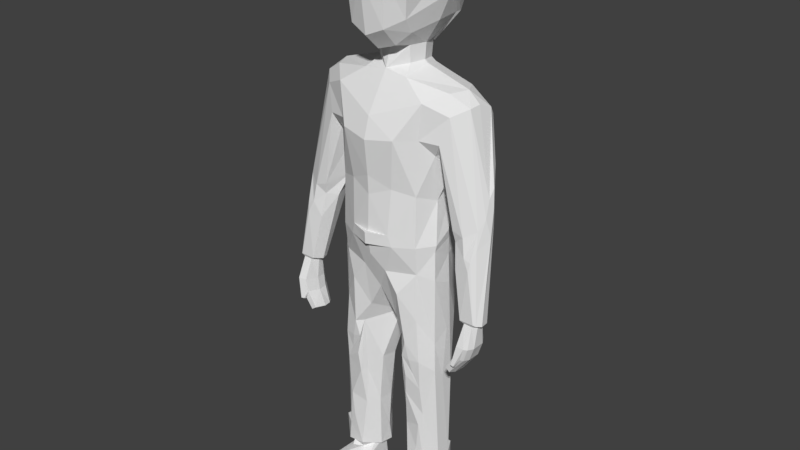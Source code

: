 # Source: manny_7.blend  (saved by Blender 2.78.0; exported with 4.5.12 LTS)
import bpy
from mathutils import Matrix  # noqa: F401  (used for matrix-valued properties, if any)

bpy.ops.wm.read_factory_settings(use_empty=True)
scene = bpy.context.scene
scene.name = 'Scene'

# ---- collections
col_collection_1 = bpy.data.collections.new('Collection 1'); scene.collection.children.link(col_collection_1)
col_collection_10 = bpy.data.collections.new('Collection 10'); scene.collection.children.link(col_collection_10)

# ---- materials (node trees are filled in below, after node groups)
mat_m_manny = bpy.data.materials.new('m_manny')
mat_m_manny.alpha_threshold = 0.0
mat_m_manny.use_transparent_shadow = False
mat_m_manny.roughness = 0.5
mat_m_manny.line_color = (0.0, 0.0, 0.0, 1.0)

# ---- material node trees

# ---- world
world_world = bpy.data.worlds.new('World'); scene.world = world_world
world_world.color = (0.05088, 0.05088, 0.05088)
world_world.use_sun_shadow = False
world_world.sun_shadow_jitter_overblur = 0.0
world_world.cycles.sampling_method = 'MANUAL'

# ---- meshes
me_cube = bpy.data.meshes.new('Cube')
me_cube.from_pydata([(0.8258, 0.3195, 0.05715), (0.7903, -0.55, 1.162), (0.6494, -0.4261, 0.2092), (7.84e-11, -0.4843, 1.754), (7.84e-11, -0.8035, -0.122), (7.84e-11, -0.1085, -0.4521), (7.84e-11, 1.069, 1.745), (7.84e-11, 1.379, 0.7502), (7.84e-11, 0.7349, -0.4982), (0.395, 0.6113, -0.8426), (0.3926, -0.001641, -0.8118), (7.84e-11, -0.2639, -0.9206), (7.84e-11, 0.7163, -0.8581), (0.8545, 0.6331, -1.047), (1.597, 0.2978, -1.176), (7.84e-11, -0.7522, -1.765), (7.84e-11, 0.7659, -0.9235), (0.3955, -0.02655, -0.4435), (0.3488, -0.3687, -0.3683), (0.473, -0.8196, 1.111), (0.3908, 0.6644, -0.467), (7.84e-11, 1.207, 0.1201), (1.877, 0.273, -1.404), (1.57, -0.2338, -1.591), (7.84e-11, -0.8816, -2.236), (7.84e-11, 1.033, -1.434), (0.9638, 0.2354, 1.024), (1.034, 0.3968, 0.6222), (0.5745, 0.3007, -0.8608), (1.43, -0.07885, -1.184), (1.39, 0.6369, -1.212), (7.84e-11, -0.7817, -3.458), (7.84e-11, 1.108, -1.981), (1.154, -0.04142, -3.549), (1.104, 0.5514, -3.214), (1.231, -0.2221, -2.487), (7.84e-11, -0.803, -3.028), (1.264, 0.6348, -2.633), (0.5054, 0.3243, -0.4473), (0.4918, 0.3056, -0.7996), (0.6146, -0.2162, -0.1025), (0.9559, -0.4576, -3.379), (0.9954, -0.4501, -2.15), (1.098, 0.9721, -1.843), (0.7793, 0.8591, 0.0796), (0.4791, 0.6386, -0.9312), (0.0, -0.809, -4.293), (0.0, 0.9017, -4.301), (1.232, 0.2235, -4.309), (-0.002588, -0.7492, -4.843), (6.795e-10, 1.022, -5.161), (1.176, 0.3091, -4.917), (8.624e-10, -0.4447, -5.779), (0.0, 0.4992, -6.685), (1.261, 0.2459, -5.567), (0.9514, -0.4176, -5.184), (7.84e-11, -0.4627, -0.4761), (7.84e-11, -0.9518, 1.072), (1.043, 0.2994, -1.004), (0.3951, -0.7495, 0.04916), (0.5235, -0.2659, -0.999), (1.057, -0.4363, -1.365), (0.6289, -0.7803, -2.139), (0.5047, -0.6756, -3.258), (0.4548, -0.7371, -4.284), (9.931e-10, 0.9616, -5.577), (0.9389, 0.8423, -6.045), (0.2838, -0.6214, -5.227), (7.84e-11, 1.367, 1.289), (1.003, 0.9695, -1.418), (0.4058, 1.071, -1.448), (0.6402, 1.129, -2.433), (0.5019, 1.105, -5.003), (0.4815, 0.8632, -5.945), (0.2787, -0.09837, -7.897), (0.271, 0.2768, -7.97), (1.333, -0.08354, -9.975), (1.114, 0.5291, -7.985), (0.5723, -0.3619, -6.91), (0.6105, 0.6418, -8.101), (0.6191, 0.3305, -10.54), (1.173, 0.2042, -10.54), (1.069, -0.2452, -10.54), (0.7683, -0.2663, -10.58), (0.6722, 0.605, -9.988), (0.695, -0.3728, -10.38), (1.089, 0.482, -9.965), (0.7016, 0.6626, -10.48), (1.413, -0.09605, -10.03), (1.41, -0.07864, -10.48), (1.14, 0.5665, -10.03), (1.145, 0.5646, -10.48), (0.3749, 0.2653, -10.49), (0.3889, 0.2117, -10.04), (0.3993, -0.05122, -10.45), (1.144, -0.3163, -10.48), (1.094, -0.3241, -9.997), (1.176, -0.1011, -10.71), (1.055, -0.3117, -10.65), (0.9083, 0.513, -10.55), (0.6235, -0.02694, -10.56), (0.8166, 0.5981, -11.22), (0.4922, -0.5594, -10.81), (1.187, 0.3185, -10.88), (1.112, -0.9308, -10.6), (1.163, -1.258, -10.77), (0.9632, 0.5978, -11.22), (0.702, -1.221, -10.71), (0.4568, -0.8906, -11.03), (0.7536, -1.294, -11.22), (0.5017, -0.9077, -11.22), (0.5495, 0.3306, -11.22), (1.206, 0.3135, -11.22), (1.096, -1.293, -11.22), (0.8969, 0.8888, -4.958), (0.0, 0.9539, -4.538), (0.9667, -0.4828, -4.538), (0.0, -0.8034, -4.533), (1.213, -0.1601, -4.666), (0.5254, 0.9522, -4.546), (1.239, -0.1497, -4.521), (0.4884, 0.8825, -4.285), (0.0, 1.05, -4.553), (0.0, 1.062, -4.288), (0.0, -0.9063, -4.279), (0.8748, 0.7129, -4.546), (1.186, 0.3073, -4.516), (0.0, -0.8966, -4.547), (0.5285, -0.7084, -4.551), (1.237, -0.1774, -5.346), (1.365, 0.212, -9.995), (1.41, 0.2349, -10.48), (1.365, -0.8933, -11.06), (1.284, -0.9148, -11.22), (1.336, 0.1789, -2.872), (2.296, 0.1326, -3.246), (1.894, 0.67, -1.702), (1.326, -0.1197, -2.449), (1.413, -0.3346, -2.181), (1.5, 0.6625, -2.477), (1.841, 0.04336, -1.435), (1.936, 0.5451, -1.521), (1.999, -0.2836, -4.025), (1.606, 0.7632, -2.259), (2.254, -0.14, -3.871), (1.729, -0.2676, -3.945), (2.322, 0.01637, -3.627), (2.355, 0.2103, -3.453), (2.46, -0.3614, -5.877), (2.259, 0.05421, -5.89), (2.506, -0.06449, -5.917), (2.542, -0.2684, -5.895), (2.394, 0.009239, -5.892), (2.408, -0.4029, -5.841), (2.074, -0.3961, -5.852), (1.96, -0.2, -5.905), (2.0, -0.06153, -5.9), (0.9672, 0.5548, -4.285), (7.84e-11, 0.2828, 2.132), (0.484, 0.9995, 1.85), (0.9019, 1.158, 0.7915), (0.8199, 0.9428, 0.09329), (0.6922, -0.3155, 1.808), (0.9168, -0.5087, 1.244), (7.84e-11, 1.212, 1.915), (0.412, 1.489, 0.807), (7.84e-11, -0.4514, 1.989), (0.6791, -0.8942, 1.399), (7.84e-11, 0.8466, -0.6335), (0.3757, 0.7191, -0.5374), (7.84e-11, 1.36, 0.007235), (0.8173, 1.191, 1.499), (0.3885, 1.429, 1.423), (1.097, 0.3059, 1.145), (1.116, 0.4935, 0.635), (0.8146, 0.4171, 1.851), (7.84e-11, 1.594, 0.8192), (7.84e-11, -1.258, 1.514), (7.84e-11, 1.54, 1.413), (2.267, 0.02072, -5.953), (2.407, -0.08157, -5.98), (2.427, -0.2573, -5.958), (2.344, -0.01803, -5.955), (2.36, -0.37, -5.913), (2.163, -0.3673, -5.914), (2.098, -0.1983, -5.968), (2.121, -0.07902, -5.963), (2.394, -0.5203, -6.387), (2.265, 0.106, -6.402), (2.424, -0.0729, -6.433), (2.448, -0.3803, -6.408), (2.352, 0.03823, -6.405), (2.337, -0.5903, -6.36), (2.145, -0.5728, -6.36), (2.071, -0.2772, -6.42), (2.097, -0.06844, -6.415), (2.014, -0.1544, -7.177), (2.009, -0.4117, -7.141), (1.989, 0.001339, -7.119), (1.98, -0.5696, -7.071), (1.881, -0.5584, -7.003), (1.833, -0.3088, -7.055), (1.873, -0.1358, -7.072), (2.084, -0.5695, -6.648), (2.016, -0.2845, -6.701), (2.045, -0.08394, -6.701), (2.199, 0.08213, -6.702), (2.347, -0.3875, -6.711), (2.3, -0.5217, -6.686), (2.257, -0.5871, -6.648), (2.33, -0.09166, -6.739), (2.274, 0.01602, -6.709), (2.103, -0.6858, -6.774), (2.176, -0.6958, -6.782), (2.107, -0.6337, -6.808), (2.174, -0.6433, -6.816), (0.873, -0.4212, -7.7), (1.033, -0.3921, -8.041), (1.274, -0.1758, -7.596), (0.3536, 0.2343, -9.119), (0.398, -0.07577, -9.151), (1.313, 0.2967, -7.919), (0.6413, 0.6566, -8.911), (0.6015, -0.3043, -9.18), (1.101, 0.5394, -8.9), (1.304, 0.04277, -7.827), (1.913, 0.555, -3.189), (2.071, 0.509, -3.267), (2.199, -0.3475, -4.722), (1.855, -0.3067, -4.767), (1.619, -0.01056, -4.276), (1.682, 0.3607, -4.108), (2.286, -0.2031, -4.273), (2.414, 0.07509, -4.052), (2.067, -0.3198, -4.448), (1.776, -0.227, -4.203), (1.485, 0.2273, -3.794), (1.623, 0.4827, -3.427), (2.338, 0.2477, -3.785), (1.538, 0.416, -3.528), (2.227, -0.3112, -4.516), (2.148, 0.5091, -3.726), (1.778, 0.5474, -3.317), (1.034, -0.4306, -7.331), (0.354, -0.3808, -6.386), (1.236, -0.1539, -6.935), (0.7018, -0.5038, -6.905), (1.282, 0.165, -6.642), (0.661, -0.4112, -8.275), (0.6922, -0.4592, -7.782), (0.6095, -0.4767, -7.286), (1.073, -0.3248, -8.736), (1.317, 0.006132, -8.767), (0.9864, -0.3676, -9.055), (0.9226, -0.357, -9.715), (1.162, 0.5501, -6.459), (0.9577, -0.4253, -6.322), (0.5984, -0.6294, -5.676), (-0.01239, 0.1873, -6.668), (1.284, 0.2681, -6.596), (1.294, 0.09889, -7.283), (1.305, 0.2889, -7.558), (1.285, 0.344, -7.647), (0.7956, -0.4757, -7.331), (1.915, 0.4942, -3.729), (1.803, 0.4763, -3.846), (0.57, -0.264, -8.276), (1.514, 0.7822, -2.208), (0.9438, 1.015, -2.312), (2.113, 0.5235, -2.682), (2.238, 0.3234, -2.923), (2.316, 0.2411, -3.039), (2.02, 0.5738, -2.65), (1.703, 0.6922, -2.413), (1.628, 0.6612, -2.597), (1.898, 0.6596, -2.385)], [], [(59, 57, 4), (20, 12, 8), (15, 61, 60), (69, 136, 43), (61, 23, 29), (29, 23, 140), (38, 40, 17), (20, 44, 38), (0, 27, 40), (28, 60, 58), (61, 62, 42), (5, 11, 17), (18, 5, 17), (43, 71, 70), (58, 30, 13), (48, 157, 34), (126, 118, 51), (49, 52, 67), (58, 60, 14), (59, 56, 18), (55, 129, 118), (65, 73, 53), (28, 58, 45), (44, 27, 0), (218, 76, 252), (258, 74, 78, 244), (76, 96, 88), (88, 89, 131), (98, 83, 104), (97, 132, 103), (100, 80, 102), (99, 103, 106), (80, 101, 111), (104, 107, 105), (107, 108, 109), (113, 133, 132), (111, 110, 108), (117, 128, 127), (47, 121, 123), (134, 34, 37), (252, 76, 130), (43, 143, 267), (35, 137, 138), (136, 143, 43), (22, 140, 135), (135, 147, 271), (140, 144, 146), (134, 145, 137), (137, 145, 138), (138, 142, 23), (37, 34, 71), (268, 37, 71), (69, 30, 136), (265, 264, 149, 156), (240, 153, 148, 232), (246, 244, 78, 250), (71, 34, 157), (40, 27, 2), (59, 4, 56), (20, 9, 12), (15, 60, 11), (10, 60, 28), (45, 13, 16), (17, 11, 10), (17, 40, 18), (13, 30, 69), (60, 61, 29), (61, 42, 23), (39, 10, 28), (9, 39, 45), (62, 24, 36), (38, 0, 40), (69, 43, 70), (30, 141, 136), (45, 58, 13), (128, 117, 49), (34, 33, 120), (116, 128, 55), (51, 125, 126), (14, 60, 29), (59, 19, 57), (18, 56, 5), (118, 116, 55), (58, 14, 30), (39, 28, 45), (44, 0, 38), (128, 67, 55), (131, 89, 81), (87, 91, 99), (248, 78, 266), (90, 84, 86), (94, 93, 92), (103, 99, 81), (101, 80, 99), (81, 97, 103), (98, 104, 97), (104, 83, 107), (107, 102, 108), (99, 106, 101), (105, 113, 132), (109, 108, 110), (106, 103, 112), (115, 122, 119), (116, 118, 120), (46, 124, 64), (118, 126, 120), (48, 120, 126), (88, 130, 76), (130, 88, 131), (34, 120, 48), (267, 143, 139), (22, 135, 141), (139, 134, 37), (42, 35, 138), (23, 42, 138), (23, 142, 144), (270, 147, 269), (135, 146, 147), (138, 145, 142), (135, 140, 146), (140, 23, 144), (231, 265, 156), (241, 227, 147, 238), (240, 234, 228, 153), (71, 157, 121), (69, 16, 13), (11, 60, 10), (125, 72, 119), (67, 128, 49), (66, 54, 255), (130, 90, 86), (85, 95, 96), (98, 82, 83), (116, 64, 128), (137, 35, 134), (270, 136, 141, 271), (168, 170, 169), (164, 172, 178), (158, 175, 159), (171, 175, 173), (170, 161, 169), (158, 159, 164), (171, 159, 175), (161, 160, 174), (165, 170, 176), (158, 162, 175), (162, 158, 166), (174, 171, 173), (162, 167, 163), (171, 174, 160), (183, 192, 187), (211, 198, 206), (198, 196, 202), (174, 27, 44, 161), (167, 19, 1, 163), (170, 21, 7, 176), (174, 173, 26, 27), (177, 166, 3, 57), (176, 7, 68, 178), (169, 161, 44, 20), (2, 27, 26, 1), (16, 12, 9, 45), (40, 2, 59, 18), (170, 168, 8, 21), (19, 59, 2, 1), (62, 61, 15, 24), (39, 38, 17, 10), (20, 38, 39, 9), (41, 33, 35, 42), (169, 20, 8, 168), (163, 1, 26, 173), (116, 120, 33, 41), (64, 116, 41, 63), (140, 22, 14, 29), (41, 42, 62, 63), (177, 57, 19, 167), (51, 54, 66, 114), (73, 65, 50, 72), (72, 114, 66, 73), (115, 119, 72, 50), (47, 32, 71, 121), (70, 25, 16, 69), (32, 25, 70, 71), (141, 30, 14, 22), (79, 75, 53, 73), (249, 250, 78), (245, 129, 55, 256), (79, 73, 66, 77), (258, 75, 74), (80, 92, 87, 99), (100, 94, 92, 80), (82, 95, 85, 83), (89, 95, 82, 81), (100, 83, 85, 94), (81, 99, 91, 131), (224, 221, 130, 86), (222, 79, 77, 224), (220, 223, 266), (220, 219, 93, 94), (219, 75, 79, 222), (131, 91, 90, 130), (87, 84, 90, 91), (95, 89, 88, 96), (92, 93, 84, 87), (97, 81, 82, 98), (102, 107, 83, 100), (132, 97, 104, 105), (111, 108, 102, 80), (109, 113, 105, 107), (122, 123, 121, 119), (126, 125, 157, 48), (119, 121, 157, 125), (127, 128, 64, 124), (33, 34, 134, 35), (112, 103, 132, 133), (51, 118, 129, 54), (239, 236, 134, 139), (178, 68, 6, 164), (269, 147, 227), (229, 230, 155, 154), (235, 234, 142, 145), (238, 233, 151, 150), (232, 233, 146, 144), (36, 31, 63, 62), (31, 46, 64, 63), (159, 171, 172, 164), (160, 165, 172, 171), (162, 163, 173, 175), (165, 176, 178, 172), (177, 167, 162, 166), (161, 170, 165, 160), (180, 182, 152, 150), (185, 184, 154, 155), (186, 156, 149, 179), (181, 151, 148, 183), (184, 183, 153, 154), (185, 155, 156, 186), (181, 180, 150, 151), (148, 153, 183), (182, 179, 149, 152), (192, 183, 184, 193), (195, 194, 185, 186), (189, 180, 181, 190), (191, 188, 179, 182), (191, 182, 180, 189), (194, 193, 184, 185), (188, 195, 186, 179), (190, 181, 183, 187), (200, 203, 204, 201), (198, 202, 205, 206), (199, 197, 207, 208), (199, 209, 203, 200), (202, 201, 204, 205), (197, 196, 210, 207), (208, 209, 199), (198, 211, 210, 196), (201, 202, 196, 197), (199, 200, 201, 197), (211, 191, 189, 210), (211, 206, 188, 191), (207, 210, 189, 190), (209, 208, 187, 192), (205, 204, 194, 195), (213, 192, 193, 212), (208, 207, 190, 187), (206, 205, 195, 188), (203, 193, 194, 204), (215, 213, 212, 214), (213, 215, 209, 192), (212, 193, 203, 214), (215, 214, 203, 209), (125, 51, 114), (72, 125, 114), (218, 217, 251), (243, 246, 263), (249, 78, 248), (93, 219, 222, 84), (74, 75, 219, 220), (94, 85, 223, 220), (84, 222, 224, 86), (255, 54, 259), (224, 77, 221), (260, 225, 221, 261), (245, 218, 225, 260), (133, 113, 109, 110), (112, 133, 110, 111), (106, 112, 111, 101), (242, 226, 227, 241), (154, 153, 228, 229), (235, 236, 230, 229), (156, 155, 230, 231), (145, 134, 236, 235), (264, 242, 241), (148, 151, 233, 232), (147, 146, 233, 238), (229, 228, 234, 235), (231, 230, 236, 239), (144, 142, 234, 240), (152, 241, 238, 150), (139, 143, 274), (144, 240, 232), (273, 226, 242, 237, 274), (273, 143, 272), (85, 96, 254), (129, 245, 247, 54), (256, 257, 246, 243), (218, 245, 243), (257, 244, 246), (253, 248, 223), (251, 217, 248), (217, 216, 250, 249), (217, 249, 248), (263, 246, 250), (251, 248, 253), (96, 76, 251), (76, 218, 251), (225, 218, 252), (225, 252, 130, 221), (96, 253, 254), (96, 251, 253), (223, 85, 254), (254, 253, 223), (77, 255, 262), (77, 66, 255), (217, 218, 243), (55, 67, 257, 256), (243, 245, 256), (67, 52, 244, 257), (52, 258, 244), (53, 75, 258), (262, 255, 259, 261), (54, 247, 259), (221, 262, 261), (247, 260, 261, 259), (247, 245, 260), (221, 77, 262), (217, 243, 216), (216, 263, 250), (216, 243, 263), (237, 242, 264, 265), (149, 264, 241, 152), (239, 237, 265, 231), (52, 53, 258), (223, 248, 266), (74, 220, 266, 78), (37, 267, 139), (268, 43, 267), (37, 268, 267), (43, 268, 71), (269, 227, 272), (136, 269, 275), (147, 270, 271), (136, 270, 269), (141, 135, 271), (143, 273, 274), (226, 273, 272, 227), (275, 269, 272), (239, 139, 274, 237), (143, 275, 272), (143, 136, 275)])
_uv = me_cube.uv_layers.new(name='UVMap')
_uv.uv.foreach_set('vector', [0.1152, 0.6593, 0.06884, 0.7632, 0.07693, 0.6375, 0.3025, 0.5715, 0.3196, 0.5144, 0.3384, 0.5483, 0.05424, 0.3693, 0.133, 0.4004, 0.09801, 0.4331, 0.3233, 0.3961, 0.2792, 0.3944, 0.3149, 0.3659, 0.133, 0.4004, 0.1716, 0.4033, 0.1624, 0.423, 0.1624, 0.423, 0.1716, 0.4033, 0.1946, 0.4161, 0.2107, 0.5709, 0.1682, 0.6311, 0.1671, 0.5776, 0.3025, 0.5715, 0.3384, 0.6375, 0.2678, 0.5884, 0.2341, 0.6347, 0.2623, 0.6941, 0.1682, 0.6311, 0.1137, 0.4725, 0.09801, 0.4331, 0.1469, 0.4593, 0.133, 0.4004, 0.1007, 0.3415, 0.1499, 0.3642, 0.1215, 0.5589, 0.1308, 0.5095, 0.1671, 0.5776, 0.1339, 0.6052, 0.1215, 0.5589, 0.1671, 0.5776, 0.3149, 0.3659, 0.3487, 0.3204, 0.3671, 0.3925, 0.3071, 0.4516, 0.2928, 0.4176, 0.328, 0.4329, 0.2813, 0.1814, 0.3134, 0.1807, 0.3012, 0.2419, 0.6376, 0.7451, 0.6047, 0.7279, 0.6429, 0.7153, 0.8639, 0.7448, 0.8532, 0.6906, 0.8795, 0.7109, 0.1469, 0.4593, 0.09801, 0.4331, 0.1818, 0.4456, 0.1152, 0.6593, 0.09641, 0.5884, 0.1339, 0.6052, 0.9319, 0.7035, 0.9565, 0.6857, 0.9676, 0.7346, 0.7615, 0.7168, 0.7249, 0.7053, 0.7703, 0.7023, 0.3399, 0.4647, 0.3071, 0.4516, 0.3555, 0.4428, 0.3384, 0.6375, 0.3057, 0.7117, 0.2817, 0.651, 0.6504, 0.5099, 0.6833, 0.341, 0.6746, 0.4301, 0.8314, 0.5615, 0.8227, 0.5105, 0.8589, 0.5153, 0.8561, 0.603, 0.8966, 0.2558, 0.9179, 0.2743, 0.8907, 0.2597, 0.8907, 0.2597, 0.8707, 0.2789, 0.857, 0.266, 0.6942, 0.06638, 0.702, 0.08918, 0.6441, 0.07165, 0.8941, 0.09567, 0.8108, 0.05657, 0.9397, 0.0752, 0.7227, 0.1032, 0.7505, 0.1101, 0.6772, 0.1147, 0.9747, 0.1121, 0.9397, 0.0752, 0.9802, 0.03761, 0.7505, 0.1101, 0.734, 0.1674, 0.715, 0.1523, 0.6441, 0.07165, 0.6441, 0.1048, 0.6145, 0.09077, 0.6441, 0.1048, 0.6578, 0.1235, 0.6339, 0.1254, 0.7622, 0.03638, 0.8072, 0.03769, 0.8108, 0.05657, 0.715, 0.1523, 0.6534, 0.1328, 0.6578, 0.1235, 0.4744, 0.4258, 0.5313, 0.4354, 0.471, 0.4354, 0.4419, 0.1281, 0.3912, 0.1116, 0.4466, 0.1191, 0.2565, 0.2912, 0.3012, 0.2419, 0.29, 0.3315, 0.6746, 0.4301, 0.6833, 0.341, 0.7052, 0.3433, 0.3149, 0.3659, 0.2858, 0.3547, 0.2876, 0.3444, 0.1604, 0.3192, 0.175, 0.322, 0.1718, 0.3607, 0.2792, 0.3944, 0.2858, 0.3547, 0.3149, 0.3659, 0.924, 0.9248, 0.9171, 0.9387, 0.8878, 0.9206, 0.8878, 0.9206, 0.6574, 0.8944, 0.7623, 0.8996, 0.9171, 0.9387, 0.6565, 0.9252, 0.66, 0.9104, 0.7985, 0.8474, 0.6736, 0.8351, 0.814, 0.8313, 0.814, 0.8313, 0.6736, 0.8351, 0.8558, 0.8137, 0.8558, 0.8137, 0.6718, 0.8191, 0.9142, 0.8025, 0.29, 0.3315, 0.3012, 0.2419, 0.3487, 0.3204, 0.3011, 0.3468, 0.29, 0.3315, 0.3487, 0.3204, 0.3233, 0.3961, 0.2928, 0.4176, 0.2792, 0.3944, 0.6023, 0.8651, 0.5147, 0.8715, 0.4599, 0.8707, 0.4654, 0.8593, 0.5513, 0.9115, 0.4461, 0.8978, 0.4452, 0.8946, 0.5508, 0.9099, 0.8768, 0.6614, 0.8561, 0.603, 0.8589, 0.5153, 0.8734, 0.6081, 0.3487, 0.3204, 0.3012, 0.2419, 0.3134, 0.1807, 0.1682, 0.6311, 0.2623, 0.6941, 0.1577, 0.6696, 0.1152, 0.6593, 0.07693, 0.6375, 0.09641, 0.5884, 0.3025, 0.5715, 0.2816, 0.5365, 0.3196, 0.5144, 0.05424, 0.3693, 0.09801, 0.4331, 0.06037, 0.4418, 0.09237, 0.4578, 0.09801, 0.4331, 0.1137, 0.4725, 0.3555, 0.4428, 0.328, 0.4329, 0.3921, 0.4416, 0.1671, 0.5776, 0.1308, 0.5095, 0.1748, 0.5334, 0.1671, 0.5776, 0.1682, 0.6311, 0.1339, 0.6052, 0.328, 0.4329, 0.2928, 0.4176, 0.3233, 0.3961, 0.09801, 0.4331, 0.133, 0.4004, 0.1624, 0.423, 0.133, 0.4004, 0.1499, 0.3642, 0.1716, 0.4033, 0.1071, 0.4761, 0.09237, 0.4578, 0.1137, 0.4725, 0.3618, 0.4498, 0.3465, 0.4681, 0.3555, 0.4428, 0.1007, 0.3415, 0.05412, 0.3322, 0.05936, 0.2722, 0.2107, 0.5709, 0.2341, 0.6347, 0.1682, 0.6311, 0.3233, 0.3961, 0.3149, 0.3659, 0.3671, 0.3925, 0.2928, 0.4176, 0.2575, 0.4034, 0.2792, 0.3944, 0.3555, 0.4428, 0.3071, 0.4516, 0.328, 0.4329, 0.906, 0.7581, 0.8681, 0.7673, 0.8639, 0.7448, 0.2248, 0.2452, 0.1764, 0.2352, 0.1732, 0.1661, 0.9412, 0.7509, 0.906, 0.7581, 0.9319, 0.7035, 0.6429, 0.7153, 0.6762, 0.7488, 0.6376, 0.7451, 0.1818, 0.4456, 0.09801, 0.4331, 0.1624, 0.423, 0.1152, 0.6593, 0.1227, 0.768, 0.06884, 0.7632, 0.1339, 0.6052, 0.09641, 0.5884, 0.1215, 0.5589, 0.9676, 0.7346, 0.9412, 0.7509, 0.9319, 0.7035, 0.3071, 0.4516, 0.2718, 0.4368, 0.2928, 0.4176, 0.3465, 0.4681, 0.3399, 0.4647, 0.3555, 0.4428, 0.3384, 0.6375, 0.2817, 0.651, 0.2678, 0.5884, 0.906, 0.7581, 0.8795, 0.7109, 0.9319, 0.7035, 0.857, 0.266, 0.8707, 0.2789, 0.8427, 0.2803, 0.8096, 0.2403, 0.8342, 0.2541, 0.8165, 0.2565, 0.8694, 0.439, 0.8589, 0.5153, 0.8584, 0.4534, 0.8477, 0.228, 0.8177, 0.2038, 0.852, 0.2201, 0.7556, 0.2376, 0.7752, 0.2038, 0.7785, 0.2361, 0.9397, 0.0752, 0.9747, 0.1121, 0.9304, 0.112, 0.734, 0.1674, 0.7505, 0.1101, 0.7747, 0.1344, 0.9304, 0.112, 0.8941, 0.09567, 0.9397, 0.0752, 0.87, 0.1109, 0.803, 0.1082, 0.8941, 0.09567, 0.6441, 0.07165, 0.702, 0.08918, 0.6441, 0.1048, 0.6441, 0.1048, 0.6772, 0.1147, 0.6578, 0.1235, 0.7747, 0.1344, 0.7383, 0.1785, 0.734, 0.1674, 0.769, 0.08656, 0.7622, 0.03638, 0.8108, 0.05657, 0.6339, 0.1254, 0.6578, 0.1235, 0.6534, 0.1328, 0.9802, 0.03761, 0.9397, 0.0752, 0.9384, 0.03638, 0.4498, 0.08044, 0.4502, 0.09085, 0.3934, 0.08237, 0.9412, 0.7509, 0.9676, 0.7346, 0.972, 0.7444, 0.05204, 0.1039, 0.04817, 0.09407, 0.1003, 0.09297, 0.6047, 0.7279, 0.6376, 0.7451, 0.6034, 0.7391, 0.283, 0.1133, 0.2437, 0.08345, 0.2931, 0.0847, 0.8907, 0.2597, 0.8789, 0.2388, 0.8966, 0.2558, 0.8789, 0.2388, 0.8907, 0.2597, 0.857, 0.266, 0.3012, 0.2419, 0.2537, 0.161, 0.2813, 0.1814, 0.2876, 0.3444, 0.2858, 0.3547, 0.2728, 0.3148, 0.924, 0.9248, 0.8878, 0.9206, 0.9218, 0.9075, 0.2728, 0.3148, 0.2565, 0.2912, 0.29, 0.3315, 0.1499, 0.3642, 0.1604, 0.3192, 0.1718, 0.3607, 0.1716, 0.4033, 0.1499, 0.3642, 0.1718, 0.3607, 0.9081, 0.9559, 0.6596, 0.9371, 0.6565, 0.9252, 0.7628, 0.8933, 0.6574, 0.8944, 0.7964, 0.883, 0.8878, 0.9206, 0.66, 0.9104, 0.6574, 0.8944, 0.8558, 0.8137, 0.6736, 0.8351, 0.6718, 0.8191, 0.8878, 0.9206, 0.9171, 0.9387, 0.66, 0.9104, 0.9171, 0.9387, 0.9081, 0.9559, 0.6565, 0.9252, 0.6439, 0.861, 0.6023, 0.8651, 0.4654, 0.8593, 0.5067, 0.8807, 0.5569, 0.8853, 0.6574, 0.8944, 0.555, 0.8878, 0.5513, 0.9115, 0.6062, 0.9273, 0.5528, 0.9175, 0.4461, 0.8978, 0.3487, 0.3204, 0.3134, 0.1807, 0.3566, 0.182, 0.3233, 0.3961, 0.3921, 0.4416, 0.328, 0.4329, 0.06037, 0.4418, 0.09801, 0.4331, 0.09237, 0.4578, 0.6762, 0.7488, 0.7176, 0.7293, 0.7067, 0.7554, 0.8795, 0.7109, 0.906, 0.7581, 0.8639, 0.7448, 0.6919, 0.6957, 0.6461, 0.6664, 0.6891, 0.5602, 0.8789, 0.2388, 0.8477, 0.228, 0.852, 0.2201, 0.7275, 0.2631, 0.7241, 0.3026, 0.6862, 0.2864, 0.6942, 0.06638, 0.7047, 0.06466, 0.702, 0.08918, 0.1614, 0.06499, 0.1003, 0.09297, 0.1084, 0.06418, 0.175, 0.322, 0.1604, 0.3192, 0.1949, 0.3042, 0.7628, 0.8933, 0.9262, 0.8916, 0.9218, 0.9075, 0.7623, 0.8996, 0.3672, 0.7289, 0.3793, 0.7956, 0.3413, 0.7389, 0.2875, 0.9372, 0.3047, 0.8869, 0.3303, 0.9074, 0.204, 0.9463, 0.2226, 0.8894, 0.2638, 0.9015, 0.2765, 0.8704, 0.2226, 0.8894, 0.2278, 0.8262, 0.3793, 0.7956, 0.3071, 0.7826, 0.3413, 0.7389, 0.204, 0.9463, 0.2638, 0.9015, 0.2875, 0.9372, 0.2765, 0.8704, 0.2638, 0.9015, 0.2226, 0.8894, 0.3071, 0.7826, 0.2932, 0.8297, 0.2568, 0.8001, 0.3299, 0.8491, 0.3793, 0.7956, 0.3592, 0.8653, 0.204, 0.9463, 0.1698, 0.8828, 0.2226, 0.8894, 0.1698, 0.8828, 0.204, 0.9463, 0.1409, 0.928, 0.2568, 0.8001, 0.2765, 0.8704, 0.2278, 0.8262, 0.1698, 0.8828, 0.1353, 0.8411, 0.1666, 0.8293, 0.2765, 0.8704, 0.2568, 0.8001, 0.2932, 0.8297, 0.4256, 0.7265, 0.4341, 0.62, 0.4277, 0.6186, 0.4726, 0.6904, 0.4663, 0.6279, 0.4642, 0.6892, 0.5381, 0.5043, 0.5462, 0.4817, 0.5433, 0.5101, 0.2568, 0.8001, 0.2509, 0.7929, 0.3044, 0.7761, 0.3071, 0.7826, 0.1353, 0.8411, 0.1242, 0.8169, 0.1591, 0.8196, 0.1666, 0.8293, 0.5744, 0.2954, 0.5915, 0.3044, 0.5836, 0.3706, 0.563, 0.381, 0.2568, 0.8001, 0.2278, 0.8262, 0.222, 0.812, 0.2509, 0.7929, 0.5557, 0.07084, 0.5258, 0.1807, 0.5019, 0.1394, 0.5019, 0.0504, 0.563, 0.381, 0.5836, 0.3706, 0.593, 0.4248, 0.5774, 0.44, 0.3413, 0.7389, 0.3071, 0.7826, 0.3044, 0.7761, 0.3357, 0.737, 0.1577, 0.6696, 0.2623, 0.6941, 0.2515, 0.7405, 0.1675, 0.7712, 0.3921, 0.4416, 0.3915, 0.4475, 0.3618, 0.4498, 0.3555, 0.4428, 0.1682, 0.6311, 0.1577, 0.6696, 0.1152, 0.6593, 0.1339, 0.6052, 0.5744, 0.2954, 0.6165, 0.2227, 0.6298, 0.2346, 0.5915, 0.3044, 0.1227, 0.768, 0.1152, 0.6593, 0.1577, 0.6696, 0.1675, 0.7712, 0.1007, 0.3415, 0.133, 0.4004, 0.05424, 0.3693, 0.05412, 0.3322, 0.2071, 0.5354, 0.2107, 0.5709, 0.1671, 0.5776, 0.1748, 0.5334, 0.3025, 0.5715, 0.2678, 0.5884, 0.2516, 0.554, 0.2816, 0.5365, 0.1395, 0.2493, 0.1764, 0.2352, 0.1604, 0.3192, 0.1499, 0.3642, 0.3413, 0.7389, 0.3357, 0.737, 0.3567, 0.7191, 0.3672, 0.7289, 0.1666, 0.8293, 0.1591, 0.8196, 0.222, 0.812, 0.2278, 0.8262, 0.1414, 0.166, 0.1732, 0.1661, 0.1764, 0.2352, 0.1395, 0.2493, 0.09896, 0.1846, 0.1414, 0.166, 0.1395, 0.2493, 0.1002, 0.257, 0.1946, 0.4161, 0.2071, 0.43, 0.1818, 0.4456, 0.1624, 0.423, 0.1395, 0.2493, 0.1499, 0.3642, 0.1007, 0.3415, 0.1002, 0.257, 0.07878, 0.8618, 0.08313, 0.8142, 0.1242, 0.8169, 0.1353, 0.8411, 0.6429, 0.7153, 0.6461, 0.6664, 0.6919, 0.6957, 0.6864, 0.7267, 0.7249, 0.7053, 0.7615, 0.7168, 0.7522, 0.7396, 0.7176, 0.7293, 0.7176, 0.7293, 0.6864, 0.7267, 0.6919, 0.6957, 0.7249, 0.7053, 0.7435, 0.7673, 0.7067, 0.7554, 0.7176, 0.7293, 0.7522, 0.7396, 0.3937, 0.1804, 0.3979, 0.3532, 0.3487, 0.3204, 0.3566, 0.182, 0.3671, 0.3925, 0.3968, 0.3944, 0.3921, 0.4416, 0.3233, 0.3961, 0.3979, 0.3532, 0.3968, 0.3944, 0.3671, 0.3925, 0.3487, 0.3204, 0.2575, 0.4034, 0.2928, 0.4176, 0.2718, 0.4368, 0.2461, 0.4227, 0.749, 0.5146, 0.7958, 0.5064, 0.7703, 0.7023, 0.7249, 0.7053, 0.8853, 0.5217, 0.8734, 0.6081, 0.8589, 0.5153, 0.9424, 0.601, 0.9565, 0.6857, 0.9319, 0.7035, 0.9234, 0.6514, 0.749, 0.5146, 0.7249, 0.7053, 0.6919, 0.6957, 0.7101, 0.5083, 0.8314, 0.5615, 0.7958, 0.5064, 0.8227, 0.5105, 0.7896, 0.2509, 0.7785, 0.2361, 0.8096, 0.2403, 0.8165, 0.2565, 0.761, 0.2583, 0.7556, 0.2376, 0.7785, 0.2361, 0.7896, 0.2509, 0.7338, 0.2995, 0.7241, 0.3026, 0.7275, 0.2631, 0.7441, 0.2754, 0.8707, 0.2789, 0.8855, 0.3032, 0.8755, 0.3094, 0.8427, 0.2803, 0.761, 0.2583, 0.7441, 0.2754, 0.7275, 0.2631, 0.7556, 0.2376, 0.8427, 0.2803, 0.8165, 0.2565, 0.8342, 0.2541, 0.857, 0.266, 0.7215, 0.4285, 0.6784, 0.5061, 0.7052, 0.3433, 0.7326, 0.3503, 0.7571, 0.4326, 0.749, 0.5146, 0.7101, 0.5083, 0.7215, 0.4285, 0.8225, 0.417, 0.8581, 0.418, 0.8584, 0.4534, 0.8225, 0.417, 0.7988, 0.4197, 0.7995, 0.3509, 0.8178, 0.3208, 0.7988, 0.4197, 0.7958, 0.5064, 0.749, 0.5146, 0.7571, 0.4326, 0.857, 0.266, 0.8342, 0.2541, 0.8477, 0.228, 0.8789, 0.2388, 0.8096, 0.2403, 0.8177, 0.2038, 0.8477, 0.228, 0.8342, 0.2541, 0.8855, 0.3032, 0.8707, 0.2789, 0.8907, 0.2597, 0.9179, 0.2743, 0.7785, 0.2361, 0.7752, 0.2038, 0.8177, 0.2038, 0.8096, 0.2403, 0.8941, 0.09567, 0.9304, 0.112, 0.8801, 0.1207, 0.87, 0.1109, 0.6772, 0.1147, 0.6441, 0.1048, 0.702, 0.08918, 0.7227, 0.1032, 0.8108, 0.05657, 0.8941, 0.09567, 0.803, 0.1082, 0.769, 0.08656, 0.715, 0.1523, 0.6578, 0.1235, 0.6772, 0.1147, 0.7505, 0.1101, 0.6339, 0.1254, 0.613, 0.1296, 0.6145, 0.09077, 0.6441, 0.1048, 0.4502, 0.09085, 0.4466, 0.1191, 0.3912, 0.1116, 0.3934, 0.08237, 0.2931, 0.0847, 0.3479, 0.08044, 0.3289, 0.109, 0.283, 0.1133, 0.3934, 0.08237, 0.3912, 0.1116, 0.3289, 0.109, 0.3479, 0.08044, 0.04817, 0.06526, 0.1084, 0.06418, 0.1003, 0.09297, 0.04817, 0.09407, 0.1764, 0.2352, 0.2248, 0.2452, 0.1949, 0.3042, 0.1604, 0.3192, 0.9384, 0.03638, 0.9397, 0.0752, 0.8108, 0.05657, 0.8072, 0.03769, 0.6429, 0.7153, 0.6047, 0.7279, 0.6121, 0.6769, 0.6461, 0.6664, 0.7332, 0.8619, 0.7151, 0.8489, 0.7985, 0.8474, 0.8224, 0.8628, 0.5774, 0.44, 0.593, 0.4248, 0.6298, 0.4661, 0.618, 0.4856, 0.7964, 0.883, 0.6574, 0.8944, 0.5569, 0.8853, 0.5679, 0.8396, 0.6316, 0.8504, 0.4647, 0.8533, 0.4623, 0.8442, 0.6208, 0.8374, 0.6152, 0.8224, 0.6718, 0.8191, 0.6736, 0.8351, 0.555, 0.8878, 0.5547, 0.9, 0.4493, 0.8897, 0.4525, 0.8812, 0.5508, 0.9099, 0.5547, 0.9, 0.66, 0.9104, 0.6565, 0.9252, 0.05936, 0.2722, 0.06165, 0.2398, 0.1002, 0.257, 0.1007, 0.3415, 0.06165, 0.2398, 0.06442, 0.1826, 0.09896, 0.1846, 0.1002, 0.257, 0.2638, 0.9015, 0.2765, 0.8704, 0.3047, 0.8869, 0.2875, 0.9372, 0.2932, 0.8297, 0.3299, 0.8491, 0.3047, 0.8869, 0.2765, 0.8704, 0.1698, 0.8828, 0.1666, 0.8293, 0.2278, 0.8262, 0.2226, 0.8894, 0.3299, 0.8491, 0.3592, 0.8653, 0.3303, 0.9074, 0.3047, 0.8869, 0.07878, 0.8618, 0.1353, 0.8411, 0.1698, 0.8828, 0.1409, 0.928, 0.3071, 0.7826, 0.3793, 0.7956, 0.3299, 0.8491, 0.2932, 0.8297, 0.442, 0.8785, 0.4481, 0.8741, 0.4564, 0.8762, 0.4525, 0.8812, 0.4488, 0.854, 0.4515, 0.8438, 0.4623, 0.8442, 0.4647, 0.8533, 0.4524, 0.8612, 0.4654, 0.8593, 0.4599, 0.8707, 0.452, 0.8702, 0.4355, 0.8885, 0.4493, 0.8897, 0.4452, 0.8946, 0.4355, 0.8965, 0.4515, 0.8438, 0.4405, 0.8364, 0.4455, 0.8323, 0.4623, 0.8442, 0.4488, 0.854, 0.4647, 0.8533, 0.4654, 0.8593, 0.4524, 0.8612, 0.4355, 0.8885, 0.442, 0.8785, 0.4525, 0.8812, 0.4493, 0.8897, 0.4452, 0.8946, 0.4461, 0.8978, 0.4355, 0.8965, 0.4481, 0.8741, 0.452, 0.8702, 0.4599, 0.8707, 0.4564, 0.8762, 0.549, 0.6081, 0.5382, 0.7424, 0.511, 0.6769, 0.5478, 0.6042, 0.4634, 0.7053, 0.4625, 0.7105, 0.4397, 0.7511, 0.4543, 0.733, 0.5546, 0.5919, 0.5716, 0.6403, 0.5645, 0.6814, 0.5422, 0.6051, 0.4773, 0.7098, 0.468, 0.7064, 0.4709, 0.7318, 0.488, 0.7435, 0.4773, 0.7098, 0.488, 0.7435, 0.4992, 0.7615, 0.4825, 0.714, 0.5342, 0.5884, 0.5478, 0.6042, 0.511, 0.6769, 0.511, 0.6298, 0.468, 0.7064, 0.4634, 0.7053, 0.4543, 0.733, 0.4709, 0.7318, 0.5422, 0.6051, 0.5645, 0.6814, 0.5382, 0.7424, 0.541, 0.6065, 0.5521, 0.5343, 0.5512, 0.5747, 0.5403, 0.563, 0.5425, 0.5211, 0.5381, 0.5043, 0.5433, 0.5101, 0.5378, 0.5613, 0.5359, 0.5667, 0.4344, 0.558, 0.4342, 0.5483, 0.4279, 0.5919, 0.4283, 0.5945, 0.4344, 0.558, 0.4321, 0.5972, 0.4359, 0.5934, 0.4365, 0.5614, 0.5433, 0.5101, 0.5425, 0.5211, 0.5403, 0.563, 0.5378, 0.5613, 0.5492, 0.5178, 0.5462, 0.4817, 0.5491, 0.5659, 0.5412, 0.5727, 0.4283, 0.5945, 0.4321, 0.5972, 0.4344, 0.558, 0.4663, 0.6279, 0.4726, 0.6904, 0.4771, 0.6885, 0.4742, 0.6058, 0.5425, 0.5211, 0.5433, 0.5101, 0.5462, 0.4817, 0.5492, 0.5178, 0.5493, 0.53, 0.5521, 0.5343, 0.5425, 0.5211, 0.5492, 0.5178, 0.4726, 0.6904, 0.4773, 0.7098, 0.4825, 0.714, 0.4771, 0.6885, 0.4726, 0.6904, 0.4642, 0.6892, 0.468, 0.7064, 0.4773, 0.7098, 0.5412, 0.5727, 0.5491, 0.5659, 0.5546, 0.5919, 0.5422, 0.6051, 0.4321, 0.5972, 0.4283, 0.5945, 0.4277, 0.6186, 0.4341, 0.62, 0.5378, 0.5613, 0.5403, 0.563, 0.5342, 0.5884, 0.5352, 0.5831, 0.4331, 0.5912, 0.4341, 0.62, 0.4331, 0.6169, 0.4345, 0.5904, 0.5417, 0.5761, 0.5412, 0.5727, 0.5422, 0.6051, 0.541, 0.6065, 0.4642, 0.6892, 0.466, 0.6839, 0.4634, 0.7053, 0.468, 0.7064, 0.5512, 0.5747, 0.5478, 0.6042, 0.5342, 0.5884, 0.5403, 0.563, 0.5478, 0.5724, 0.5477, 0.5719, 0.5495, 0.5709, 0.5489, 0.5721, 0.4331, 0.5912, 0.4331, 0.5916, 0.4321, 0.5972, 0.4341, 0.62, 0.4345, 0.5904, 0.4331, 0.6169, 0.4359, 0.5934, 0.434, 0.5914, 0.5478, 0.5724, 0.5489, 0.5721, 0.5512, 0.5747, 0.5464, 0.5794, 0.6762, 0.7488, 0.6429, 0.7153, 0.6864, 0.7267, 0.7176, 0.7293, 0.6762, 0.7488, 0.6864, 0.7267, 0.9283, 0.5163, 0.903, 0.5261, 0.8903, 0.418, 0.9175, 0.6148, 0.8768, 0.6614, 0.8752, 0.6327, 0.8853, 0.5217, 0.8589, 0.5153, 0.8694, 0.439, 0.7995, 0.3509, 0.7988, 0.4197, 0.7571, 0.4326, 0.7642, 0.353, 0.8227, 0.5105, 0.7958, 0.5064, 0.7988, 0.4197, 0.8225, 0.417, 0.8178, 0.3208, 0.8495, 0.3238, 0.8581, 0.418, 0.8225, 0.417, 0.7642, 0.353, 0.7571, 0.4326, 0.7215, 0.4285, 0.7326, 0.3503, 0.6891, 0.5602, 0.6461, 0.6664, 0.6602, 0.5963, 0.7215, 0.4285, 0.7101, 0.5083, 0.6784, 0.5061, 0.6622, 0.5441, 0.6671, 0.5076, 0.6784, 0.5061, 0.6735, 0.5307, 0.6312, 0.5934, 0.6504, 0.5099, 0.6671, 0.5076, 0.6622, 0.5441, 0.613, 0.1668, 0.613, 0.1296, 0.6339, 0.1254, 0.6534, 0.1328, 0.714, 0.2073, 0.613, 0.1668, 0.6534, 0.1328, 0.715, 0.1523, 0.7383, 0.1785, 0.714, 0.2073, 0.715, 0.1523, 0.734, 0.1674, 0.5633, 0.8722, 0.6666, 0.8737, 0.5569, 0.8853, 0.5067, 0.8807, 0.4623, 0.8442, 0.4455, 0.8323, 0.5586, 0.8257, 0.5679, 0.8396, 0.6208, 0.8374, 0.7151, 0.8489, 0.6316, 0.8504, 0.5679, 0.8396, 0.4654, 0.8593, 0.4647, 0.8533, 0.6316, 0.8504, 0.6439, 0.861, 0.6736, 0.8351, 0.7985, 0.8474, 0.7151, 0.8489, 0.6208, 0.8374, 0.5147, 0.8715, 0.5633, 0.8722, 0.5067, 0.8807, 0.4452, 0.8946, 0.4493, 0.8897, 0.5547, 0.9, 0.5508, 0.9099, 0.6574, 0.8944, 0.66, 0.9104, 0.5547, 0.9, 0.555, 0.8878, 0.5679, 0.8396, 0.5586, 0.8257, 0.6152, 0.8224, 0.6208, 0.8374, 0.6439, 0.861, 0.6316, 0.8504, 0.7151, 0.8489, 0.7332, 0.8619, 0.6565, 0.9252, 0.6596, 0.9371, 0.6062, 0.9273, 0.5513, 0.9115, 0.4564, 0.8762, 0.5067, 0.8807, 0.555, 0.8878, 0.4525, 0.8812, 0.8224, 0.8628, 0.8734, 0.8766, 0.7974, 0.8734, 0.6565, 0.9252, 0.5513, 0.9115, 0.5508, 0.9099, 0.777, 0.8752, 0.6666, 0.8737, 0.5633, 0.8722, 0.6694, 0.8679, 0.7974, 0.8734, 0.777, 0.8752, 0.8734, 0.8766, 0.6965, 0.8815, 0.8495, 0.3238, 0.882, 0.3472, 0.8744, 0.3695, 0.6121, 0.6769, 0.6312, 0.5934, 0.6566, 0.587, 0.6461, 0.6664, 0.9234, 0.6514, 0.8779, 0.6811, 0.8768, 0.6614, 0.9175, 0.6148, 0.9283, 0.5163, 0.9424, 0.601, 0.9175, 0.6148, 0.8779, 0.6811, 0.8561, 0.603, 0.8768, 0.6614, 0.8768, 0.3851, 0.8694, 0.439, 0.8581, 0.418, 0.8903, 0.418, 0.903, 0.5261, 0.8694, 0.439, 0.903, 0.5261, 0.874, 0.6119, 0.8734, 0.6081, 0.8853, 0.5217, 0.903, 0.5261, 0.8853, 0.5217, 0.8694, 0.439, 0.8752, 0.6327, 0.8768, 0.6614, 0.8734, 0.6081, 0.8903, 0.418, 0.8694, 0.439, 0.8768, 0.3851, 0.882, 0.3472, 0.9072, 0.345, 0.8903, 0.418, 0.9072, 0.345, 0.9283, 0.5163, 0.8903, 0.418, 0.6671, 0.5076, 0.6504, 0.5099, 0.6746, 0.4301, 0.6671, 0.5076, 0.6746, 0.4301, 0.7052, 0.3433, 0.6784, 0.5061, 0.882, 0.3472, 0.8768, 0.3851, 0.8744, 0.3695, 0.882, 0.3472, 0.8903, 0.418, 0.8768, 0.3851, 0.8581, 0.418, 0.8495, 0.3238, 0.8744, 0.3695, 0.8744, 0.3695, 0.8768, 0.3851, 0.8581, 0.418, 0.7101, 0.5083, 0.6891, 0.5602, 0.6804, 0.5162, 0.7101, 0.5083, 0.6919, 0.6957, 0.6891, 0.5602, 0.903, 0.5261, 0.9283, 0.5163, 0.9175, 0.6148, 0.9319, 0.7035, 0.8795, 0.7109, 0.8779, 0.6811, 0.9234, 0.6514, 0.9175, 0.6148, 0.9424, 0.601, 0.9234, 0.6514, 0.8795, 0.7109, 0.8532, 0.6906, 0.8561, 0.603, 0.8779, 0.6811, 0.8532, 0.6906, 0.8314, 0.5615, 0.8561, 0.603, 0.7703, 0.7023, 0.7958, 0.5064, 0.8314, 0.5615, 0.6804, 0.5162, 0.6891, 0.5602, 0.6602, 0.5963, 0.6735, 0.5307, 0.6461, 0.6664, 0.6566, 0.587, 0.6602, 0.5963, 0.6784, 0.5061, 0.6804, 0.5162, 0.6735, 0.5307, 0.6566, 0.587, 0.6622, 0.5441, 0.6735, 0.5307, 0.6602, 0.5963, 0.6566, 0.587, 0.6312, 0.5934, 0.6622, 0.5441, 0.6784, 0.5061, 0.7101, 0.5083, 0.6804, 0.5162, 0.903, 0.5261, 0.9175, 0.6148, 0.874, 0.6119, 0.874, 0.6119, 0.8752, 0.6327, 0.8734, 0.6081, 0.874, 0.6119, 0.9175, 0.6148, 0.8752, 0.6327, 0.6694, 0.8679, 0.5633, 0.8722, 0.5147, 0.8715, 0.6023, 0.8651, 0.4599, 0.8707, 0.5147, 0.8715, 0.5067, 0.8807, 0.4564, 0.8762, 0.7332, 0.8619, 0.6694, 0.8679, 0.6023, 0.8651, 0.6439, 0.861, 0.8532, 0.6906, 0.7703, 0.7023, 0.8314, 0.5615, 0.8581, 0.418, 0.8694, 0.439, 0.8584, 0.4534, 0.8227, 0.5105, 0.8225, 0.417, 0.8584, 0.4534, 0.8589, 0.5153, 0.29, 0.3315, 0.2876, 0.3444, 0.2728, 0.3148, 0.3011, 0.3468, 0.3149, 0.3659, 0.2876, 0.3444, 0.29, 0.3315, 0.3011, 0.3468, 0.2876, 0.3444, 0.3149, 0.3659, 0.3011, 0.3468, 0.3487, 0.3204, 0.7964, 0.883, 0.5569, 0.8853, 0.6965, 0.8815, 0.9262, 0.8916, 0.7964, 0.883, 0.8381, 0.8795, 0.6574, 0.8944, 0.7628, 0.8933, 0.7623, 0.8996, 0.9262, 0.8916, 0.7628, 0.8933, 0.7964, 0.883, 0.9218, 0.9075, 0.8878, 0.9206, 0.7623, 0.8996, 0.8734, 0.8766, 0.777, 0.8752, 0.7974, 0.8734, 0.6666, 0.8737, 0.777, 0.8752, 0.6965, 0.8815, 0.5569, 0.8853, 0.8381, 0.8795, 0.7964, 0.883, 0.6965, 0.8815, 0.7332, 0.8619, 0.8224, 0.8628, 0.7974, 0.8734, 0.6694, 0.8679, 0.8734, 0.8766, 0.8381, 0.8795, 0.6965, 0.8815, 0.8734, 0.8766, 0.9262, 0.8916, 0.8381, 0.8795])
me_cube.materials.append(mat_m_manny)
me_cube.use_remesh_preserve_volume = False
me_cube.use_remesh_preserve_attributes = False
me_cube.use_mirror_x = True
me_cube.update()
arm_armature_001 = bpy.data.armatures.new('Armature.001')  # bones are not reproduced

# ---- objects
ob_cube = bpy.data.objects.new('Cube', me_cube)
ob_armature = bpy.data.objects.new('Armature', arm_armature_001)

# ---- transforms, parenting, visibility, modifiers, constraints
ob_cube.parent = ob_armature
ob_cube.matrix_parent_inverse = Matrix(((0.6522, 0.0, 0.0, -0.0), (0.0, 0.6522, 0.0, -0.0), (0.0, 0.0, 0.6522, -3.022), (0.0, 0.0, 0.0, 1.0)))
ob_cube.location = (0.0, -0.009581, 7.651)
ob_cube.scale = (0.6796, 0.7414, 0.6796)
ob_cube.lock_rotations_4d = False
ob_cube.empty_display_type = 'ARROWS'
ob_cube.lineart.crease_threshold = 0.0
ob_cube.use_mesh_mirror_x = True
_vg = ob_cube.vertex_groups.new(name='Torso')
for _i, _w in zip([15, 24, 25, 31, 32, 33, 34, 35, 36, 37, 41, 43, 46, 47, 48, 49, 50, 51, 55, 62, 63, 64, 65, 67, 69, 70, 71, 72, 73, 114, 115, 116, 117, 118, 119, 120, 121, 122, 123, 124, 125, 126, 127, 128, 129, 134, 137, 139, 143, 157, 257, 267, 268, 273, 274], [0.1766, 0.4519, 0.08386, 0.7817, 0.2183, 0.561, 0.5221, 0.1776, 0.7197, 0.2309, 0.6802, 0.1142, 0.7115, 0.831, 0.2163, 0.5738, 0.2058, 0.02326, 0.06064, 0.1891, 0.7514, 0.6772, 0.095, 0.1971, 0.06059, 0.07904, 0.5557, 0.1848, 0.05416, 0.09651, 0.6446, 0.2529, 0.6345, 0.1123, 0.5436, 0.1564, 0.7035, 0.6854, 0.7744, 0.6968, 0.2331, 0.1301, 0.6503, 0.567, 0.002673, 0.1414, 0.07614, 0.07944, 0.02988, 0.2929, 0.0597, 0.1395, 0.3266, 0.02791, 0.04794]): _vg.add([_i], _w, 'REPLACE')
_vg = ob_cube.vertex_groups.new(name='Thigh.L')
for _i, _w in zip([31, 33, 34, 35, 36, 37, 41, 46, 47, 48, 49, 50, 51, 52, 53, 54, 55, 63, 64, 65, 66, 67, 72, 73, 74, 75, 77, 78, 79, 114, 115, 116, 117, 118, 119, 120, 121, 122, 123, 124, 125, 126, 127, 128, 129, 134, 157, 216, 217, 218, 221, 225, 243, 244, 245, 246, 247, 248, 249, 250, 251, 252, 253, 255, 256, 257, 258, 259, 260, 261, 262, 263, 266], [0.0879, 0.2255, 0.168, 0.004442, 0.04221, 0.04128, 0.11, 0.2372, 0.1758, 0.7124, 0.4052, 0.8009, 0.9582, 1.017, 0.7929, 0.9854, 0.9354, 0.06832, 0.2772, 0.9082, 0.9742, 0.8013, 0.8272, 0.9947, 0.09782, 0.06627, 0.1209, 0.9201, 0.0683, 0.9015, 0.3563, 0.7207, 0.3345, 0.872, 0.4478, 0.82, 0.2704, 0.3157, 0.2287, 0.257, 0.7481, 0.8404, 0.3147, 0.4058, 0.9699, 0.03605, 0.6579, 0.4673, 0.2153, 0.5896, 0.1594, 0.2502, 0.8369, 0.9812, 0.9801, 0.9326, 0.9766, 0.05093, 0.3547, 0.7432, 0.08338, 0.1487, 0.02964, 0.9394, 0.9721, 0.9376, 0.8953, 0.9673, 0.8103, 0.6339, 0.5797, 0.7799, 0.005651]): _vg.add([_i], _w, 'REPLACE')
_vg = ob_cube.vertex_groups.new(name='Calf.L')
for _i, _w in zip([53, 74, 75, 76, 77, 78, 79, 80, 81, 82, 83, 84, 85, 86, 87, 88, 89, 90, 91, 92, 93, 94, 95, 96, 97, 98, 99, 100, 101, 102, 103, 106, 111, 112, 130, 131, 216, 217, 218, 219, 220, 221, 222, 223, 224, 225, 243, 246, 248, 249, 250, 251, 252, 253, 254, 255, 258, 259, 260, 261, 262, 263, 266], [0.1896, 0.9021, 0.9335, 1.058, 0.8796, 0.0808, 0.9332, 0.9459, 0.8914, 0.5572, 0.2763, 0.9922, 0.8041, 0.9974, 0.9677, 1.018, 0.9, 0.9935, 0.9643, 0.9518, 0.9781, 0.901, 0.7442, 0.9767, 0.1759, 0.1762, 0.9289, 0.7222, 0.5287, 0.1054, 0.5069, 0.5189, 0.5091, 0.4922, 1.007, 0.9542, 0.5333, 0.785, 0.4126, 0.9949, 0.997, 0.8409, 0.9894, 0.99, 0.9787, 0.7501, 0.165, 0.06967, 0.949, 0.6456, 0.2576, 0.9148, 0.8476, 0.9518, 0.9639, 0.05631, 0.1008, 0.01177, 0.1898, 0.3661, 0.4203, 0.2213, 0.9721]): _vg.add([_i], _w, 'REPLACE')
_vg = ob_cube.vertex_groups.new(name='Chest')
for _i, _w in zip([5, 7, 8, 9, 10, 11, 12, 13, 15, 16, 17, 18, 20, 21, 23, 24, 25, 28, 29, 30, 31, 32, 33, 34, 35, 36, 37, 38, 39, 41, 42, 43, 44, 45, 46, 56, 58, 60, 61, 62, 63, 69, 70, 71, 134, 137, 138, 139, 143, 161, 168, 169, 170, 176, 267, 268], [0.1077, 0.01803, 0.2106, 0.3099, 0.2455, 0.7048, 0.4375, 0.3529, 0.637, 0.5424, 0.0532, 0.01052, 0.128, 0.06793, 0.006841, 0.3806, 0.6232, 0.3841, 0.08064, 0.104, 0.07623, 0.5857, 0.008398, 0.04037, 0.1538, 0.1526, 0.06638, 0.07782, 0.2563, 0.06558, 0.1762, 0.1688, 0.03043, 0.4102, 0.00307, 0.03091, 0.2268, 0.586, 0.2233, 0.528, 0.09324, 0.2515, 0.5611, 0.2017, 0.01726, 0.05547, 0.02302, 0.01161, 0.00555, 0.02336, 0.1744, 0.1339, 0.06151, 0.002658, 0.09724, 0.2006]): _vg.add([_i], _w, 'REPLACE')
_vg = ob_cube.vertex_groups.new(name='Neck')
for _i, _w in zip([0, 5, 7, 8, 9, 10, 11, 12, 13, 16, 17, 18, 20, 21, 25, 28, 30, 32, 38, 39, 44, 45, 58, 60, 61, 69, 70, 161, 168, 169, 170], [0.008422, 0.004322, 0.001124, 0.1413, 0.3222, 0.468, 0.07986, 0.2524, 0.1288, 0.2027, 0.09129, 0.002631, 0.12, 0.04944, 0.07629, 0.2697, 0.0111, 0.0001564, 0.1037, 0.3875, 0.02434, 0.2174, 0.09389, 0.1269, 0.01808, 0.03233, 0.05718, 0.01644, 0.1234, 0.1176, 0.04215]): _vg.add([_i], _w, 'REPLACE')
_vg = ob_cube.vertex_groups.new(name='Head')
for _i, _w in zip([0, 1, 2, 3, 4, 5, 6, 7, 8, 9, 10, 11, 12, 13, 15, 16, 17, 18, 19, 20, 21, 25, 26, 27, 28, 38, 39, 40, 44, 45, 56, 57, 58, 59, 60, 68, 69, 70, 158, 159, 160, 161, 162, 163, 164, 165, 166, 167, 168, 169, 170, 171, 172, 173, 174, 175, 176, 177, 178], [0.9376, 0.9942, 0.9802, 0.9975, 0.9672, 0.8528, 0.9824, 0.9324, 0.6063, 0.2362, 0.2096, 0.1485, 0.2432, 0.08899, 0.006056, 0.1849, 0.8382, 0.9371, 0.995, 0.7098, 0.8669, 0.06808, 0.9871, 0.9727, 0.1626, 0.7879, 0.2405, 0.9544, 0.9102, 0.1623, 0.9348, 0.9957, 0.05773, 0.9777, 0.07783, 0.9691, 0.005788, 0.04816, 0.9962, 0.9891, 0.9667, 0.9191, 0.9969, 0.9947, 0.9848, 0.9574, 0.9976, 0.9962, 0.6644, 0.7084, 0.878, 0.9834, 0.9776, 0.9886, 0.9727, 0.9942, 0.9473, 0.9969, 0.9728]): _vg.add([_i], _w, 'REPLACE')
_vg = ob_cube.vertex_groups.new(name='Arm.L')
for _i, _w in zip([8, 9, 10, 11, 12, 13, 14, 15, 16, 20, 22, 23, 24, 25, 28, 29, 30, 31, 32, 33, 34, 35, 36, 37, 38, 39, 41, 42, 43, 45, 48, 58, 60, 61, 62, 63, 69, 70, 71, 134, 135, 136, 137, 138, 139, 140, 141, 142, 143, 144, 145, 146, 147, 157, 168, 169, 226, 227, 229, 230, 231, 232, 233, 234, 235, 236, 237, 238, 239, 240, 241, 242, 264, 265, 267, 268, 269, 270, 271, 272, 273, 274, 275], [0.01603, 0.0, 0.0, 0.04801, 0.0463, 0.0, 0.03467, 0.0, 0.03445, 0.02428, 0.3189, 0.0, 0.04388, 0.0, 0.0, 0.0, 0.01241, 0.04278, 0.0, 0.0458, 0.0, 0.0, 0.06749, 0.2909, 0.006597, 0.0, 0.0, 0.0, 0.0001672, 0.0, 0.05637, 0.0, 0.0, 0.02676, 0.0, 0.0, 0.0, 0.0, 0.002469, 0.1465, 0.334, 0.2348, 1.0, 1.0, 1.0, 1.0, 0.21, 0.2755, 1.0, 0.2709, 0.1041, 1.0, 1.0, 0.04334, 0.01104, 0.01968, 0.9616, 1.0, 0.0006588, 0.01041, 0.002134, 0.007042, 0.8243, 0.03052, 0.1636, 0.1635, 1.0, 0.9493, 1.0, 0.004208, 0.08144, 0.8565, 0.09192, 0.07002, 0.5397, 0.03586, 1.0, 1.0, 0.3448, 1.0, 1.0, 1.0, 1.0]): _vg.add([_i], _w, 'REPLACE')
_vg = ob_cube.vertex_groups.new(name='Hand.L')
for _i, _w in zip([33, 34, 35, 37, 42, 48, 120, 126, 134, 135, 137, 138, 142, 144, 145, 146, 147, 148, 149, 150, 151, 152, 153, 154, 155, 156, 179, 180, 181, 182, 183, 184, 185, 186, 187, 188, 189, 190, 191, 192, 193, 195, 226, 227, 228, 229, 230, 231, 232, 233, 234, 235, 236, 237, 238, 239, 240, 241, 242, 264, 265, 269, 270, 271, 272, 274], [0.0, 0.0, 0.0, 0.0, 0.01384, 0.0, 0.0, 0.0, 0.0, 0.2858, 0.0, 0.07268, 0.9656, 0.9136, 0.9335, 0.719, 0.3311, 0.9691, 0.9926, 0.9822, 0.9642, 0.9903, 0.9698, 0.9822, 0.9918, 0.9955, 0.9414, 0.9017, 0.5838, 0.9402, 0.8737, 0.9302, 0.946, 0.9529, 0.06552, 0.1074, 0.0803, 0.05258, 0.1128, 0.07244, 0.07602, 0.07351, 0.0966, 0.1462, 0.9979, 0.9969, 0.9898, 0.9726, 0.9961, 0.9757, 0.9965, 0.9862, 0.8264, 0.2067, 0.9327, 0.2668, 1.003, 0.9182, 0.1594, 0.9067, 0.9283, 0.05282, 0.132, 0.1889, 0.0315, 0.008841]): _vg.add([_i], _w, 'REPLACE')
_vg = ob_cube.vertex_groups.new(name='Arm.R')
for _i, _w in zip([11, 15, 16, 24, 25, 32, 36], [0.04801, 0.0, 0.03445, 0.04388, 0.0, 0.0, 0.06749]): _vg.add([_i], _w, 'REPLACE')
_vg = ob_cube.vertex_groups.new(name='Hand.R')
_vg = ob_cube.vertex_groups.new(name='Thigh.R')
_vg = ob_cube.vertex_groups.new(name='Calf.R')
_vg = ob_cube.vertex_groups.new(name='Wrist.L')
for _i, _w in zip([148, 151, 153, 179, 180, 181, 182, 183, 184, 185, 186, 187, 188, 189, 190, 191, 192, 193, 194, 195, 196, 197, 198, 199, 200, 201, 202, 203, 204, 205, 206, 207, 208, 209, 210, 211, 212, 213, 214, 215], [0.01523, 0.02729, 0.0123, 0.05856, 0.09842, 0.4164, 0.05986, 0.1266, 0.06996, 0.05418, 0.0446, 0.9345, 0.8926, 0.9197, 0.9474, 0.8872, 0.9276, 0.924, 0.9816, 0.9265, 0.9975, 0.9986, 0.996, 0.9978, 0.9974, 0.9988, 0.9975, 0.9831, 0.9983, 0.9881, 0.9778, 0.9941, 0.9883, 0.982, 0.9861, 0.979, 0.9952, 0.9954, 0.9929, 0.9931]): _vg.add([_i], _w, 'REPLACE')
_vg = ob_cube.vertex_groups.new(name='Feet.L')
for _i, _w in zip([80, 81, 82, 83, 85, 87, 88, 89, 91, 92, 94, 95, 96, 97, 98, 99, 100, 101, 102, 103, 104, 105, 106, 107, 108, 109, 110, 111, 112, 113, 131, 132, 133, 254], [0.05419, 0.1095, 0.446, 0.7245, 0.1989, 0.01482, 0.005099, 0.1101, 0.02303, 0.04674, 0.09969, 0.262, 0.04255, 0.8244, 0.8246, 0.0713, 0.2781, 0.4713, 0.8947, 0.4932, 0.9754, 0.9959, 0.4811, 0.9996, 0.9797, 0.9973, 0.9772, 0.4909, 0.5078, 0.9978, 0.04941, 0.9939, 0.9876, 0.02679]): _vg.add([_i], _w, 'REPLACE')
_vg = ob_cube.vertex_groups.new(name='Wrist.R')
_vg = ob_cube.vertex_groups.new(name='Feet.R')
_vg = ob_cube.vertex_groups.new(name='Hand.L')
for _i, _w in zip([35, 37, 42, 43, 134, 135, 137, 138, 139, 142, 143, 144, 145, 146, 147, 148, 149, 150, 151, 152, 153, 154, 155, 156, 179, 180, 181, 182, 183, 184, 185, 186, 187, 188, 189, 190, 191, 192, 193, 195, 226, 227, 228, 229, 230, 231, 232, 233, 234, 235, 236, 237, 238, 239, 240, 241, 242, 264, 265, 267, 268, 269, 270, 271, 272, 273, 274, 275], [0.07692, 0.08369, 0.04608, 0.01168, 0.1316, 0.05033, 0.1357, 0.09968, 0.1094, 0.9211, 0.09071, 0.964, 0.8352, 0.9658, 0.9383, 0.9758, 1.011, 0.9847, 0.9691, 0.9948, 0.9792, 0.993, 1.02, 1.0, 0.9465, 0.9027, 0.5845, 0.9429, 0.8764, 0.9336, 0.9494, 0.9552, 0.06571, 0.1078, 0.08046, 0.05268, 0.1132, 0.07266, 0.07628, 0.07373, 0.5511, 0.9665, 0.9502, 0.9141, 0.5757, 0.5548, 0.9699, 0.9675, 0.9356, 0.8746, 0.3536, 0.5454, 0.9615, 0.3321, 0.9716, 0.9806, 0.7813, 0.8895, 0.6951, 0.0876, 0.05155, 0.3927, 0.5704, 0.566, 0.5801, 0.3053, 0.2601, 0.2293]): _vg.add([_i], _w, 'REPLACE')
_vg = ob_cube.vertex_groups.new(name='Wrist.L')
for _i, _w in zip([151, 179, 180, 181, 182, 183, 184, 185, 186, 187, 188, 189, 190, 191, 192, 193, 194, 195, 196, 197, 198, 199, 200, 201, 202, 203, 204, 205, 206, 207, 208, 209, 210, 211, 212, 213, 214, 215, 233], [0.01288, 0.05794, 0.09824, 0.4157, 0.05977, 0.1239, 0.06756, 0.05339, 0.04335, 0.9343, 0.8925, 0.9197, 0.9473, 0.8871, 0.9274, 0.9238, 0.9815, 0.9264, 0.9975, 0.9986, 0.996, 0.9978, 0.9973, 0.9988, 0.9975, 0.9831, 0.9983, 0.9881, 0.9778, 0.994, 0.9882, 0.982, 0.9861, 0.979, 0.9952, 0.9953, 0.9929, 0.9931, 0.006442]): _vg.add([_i], _w, 'REPLACE')
_vg = ob_cube.vertex_groups.new(name='Hand.Control.L')
_vg = ob_cube.vertex_groups.new(name='Hand.Control.R')
_m = ob_cube.modifiers.new('Mirror', 'MIRROR')
_m = ob_cube.modifiers.new('Armature', 'ARMATURE')
_m.object = ob_armature
ob_armature.location = (0.03869, 0.0, 4.634)
ob_armature.scale = (1.533, 1.533, 1.533)
ob_armature.show_in_front = True
ob_armature.lineart.crease_threshold = 0.0

# ---- collection membership
col_collection_1.objects.link(ob_cube)
col_collection_10.objects.link(ob_armature)

# ---- scene / render settings (as saved in the file)
scene.frame_start = 1; scene.frame_end = 60; scene.frame_set(0)
scene.render.engine = 'BLENDER_EEVEE_NEXT'
scene.render.resolution_percentage = 50
scene.render.dither_intensity = 0.0
scene.cycles.use_denoising = False
scene.cycles.samples = 128
scene.cycles.sampling_pattern = 'TABULATED_SOBOL'
scene.cycles.light_sampling_threshold = 0.0
scene.cycles.use_adaptive_sampling = False
scene.cycles.use_light_tree = False
scene.cycles.blur_glossy = 0.0
scene.cycles.sample_clamp_indirect = 0.0
scene.view_settings.view_transform = 'Standard'
bpy.context.view_layer.update()

# ---- added for rendering (the .blend has no active camera and no usable light): camera, sun
cam_auto = bpy.data.cameras.new('AutoCamera')
cam_auto.lens = 50.0
cam_auto.sensor_width = 36.0
cam_auto.clip_end = 1000.0
ob_auto_camera = bpy.data.objects.new('AutoCamera', cam_auto)
scene.collection.objects.link(ob_auto_camera)
ob_auto_camera.location = (9.24426, -10.9561, 11.9148)
ob_auto_camera.rotation_euler = (1.09748, -7.21219e-08, 0.694738)
scene.camera = ob_auto_camera
light_auto_sun = bpy.data.lights.new('AutoSun', 'SUN')
light_auto_sun.energy = 3.0
light_auto_sun.angle = 0.0523599
ob_auto_sun = bpy.data.objects.new('AutoSun', light_auto_sun)
scene.collection.objects.link(ob_auto_sun)
ob_auto_sun.rotation_euler = (0.872665, 0.174533, 0.523599)
bpy.context.view_layer.update()
